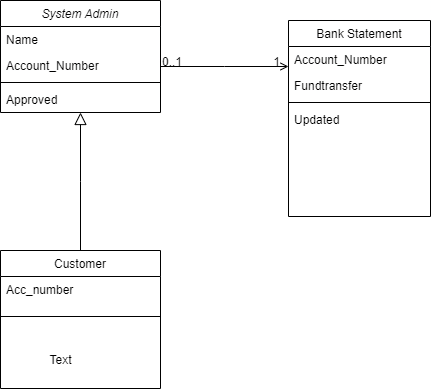

The diagram above was exported from draw.io. Its source (the exported page's mxGraphModel, read from the mxfile embedded in the PNG):
<mxGraphModel dx="1038" dy="547" grid="1" gridSize="10" guides="1" tooltips="1" connect="1" arrows="1" fold="1" page="1" pageScale="1" pageWidth="827" pageHeight="1169" math="0" shadow="0">
  <root>
    <mxCell id="WIyWlLk6GJQsqaUBKTNV-0" />
    <mxCell id="WIyWlLk6GJQsqaUBKTNV-1" parent="WIyWlLk6GJQsqaUBKTNV-0" />
    <mxCell id="zkfFHV4jXpPFQw0GAbJ--0" value="System Admin" style="swimlane;fontStyle=2;align=center;verticalAlign=top;childLayout=stackLayout;horizontal=1;startSize=26;horizontalStack=0;resizeParent=1;resizeLast=0;collapsible=1;marginBottom=0;rounded=0;shadow=0;strokeWidth=1;" parent="WIyWlLk6GJQsqaUBKTNV-1" vertex="1">
      <mxGeometry x="220" y="120" width="160" height="112" as="geometry">
        <mxRectangle x="230" y="140" width="160" height="26" as="alternateBounds" />
      </mxGeometry>
    </mxCell>
    <mxCell id="zkfFHV4jXpPFQw0GAbJ--1" value="Name" style="text;align=left;verticalAlign=top;spacingLeft=4;spacingRight=4;overflow=hidden;rotatable=0;points=[[0,0.5],[1,0.5]];portConstraint=eastwest;" parent="zkfFHV4jXpPFQw0GAbJ--0" vertex="1">
      <mxGeometry y="26" width="160" height="26" as="geometry" />
    </mxCell>
    <mxCell id="zkfFHV4jXpPFQw0GAbJ--2" value="Account_Number" style="text;align=left;verticalAlign=top;spacingLeft=4;spacingRight=4;overflow=hidden;rotatable=0;points=[[0,0.5],[1,0.5]];portConstraint=eastwest;rounded=0;shadow=0;html=0;" parent="zkfFHV4jXpPFQw0GAbJ--0" vertex="1">
      <mxGeometry y="52" width="160" height="26" as="geometry" />
    </mxCell>
    <mxCell id="zkfFHV4jXpPFQw0GAbJ--4" value="" style="line;html=1;strokeWidth=1;align=left;verticalAlign=middle;spacingTop=-1;spacingLeft=3;spacingRight=3;rotatable=0;labelPosition=right;points=[];portConstraint=eastwest;" parent="zkfFHV4jXpPFQw0GAbJ--0" vertex="1">
      <mxGeometry y="78" width="160" height="8" as="geometry" />
    </mxCell>
    <mxCell id="zkfFHV4jXpPFQw0GAbJ--5" value="Approved" style="text;align=left;verticalAlign=top;spacingLeft=4;spacingRight=4;overflow=hidden;rotatable=0;points=[[0,0.5],[1,0.5]];portConstraint=eastwest;" parent="zkfFHV4jXpPFQw0GAbJ--0" vertex="1">
      <mxGeometry y="86" width="160" height="26" as="geometry" />
    </mxCell>
    <mxCell id="zkfFHV4jXpPFQw0GAbJ--6" value="Customer" style="swimlane;fontStyle=0;align=center;verticalAlign=top;childLayout=stackLayout;horizontal=1;startSize=26;horizontalStack=0;resizeParent=1;resizeLast=0;collapsible=1;marginBottom=0;rounded=0;shadow=0;strokeWidth=1;" parent="WIyWlLk6GJQsqaUBKTNV-1" vertex="1">
      <mxGeometry x="220" y="370" width="160" height="138" as="geometry">
        <mxRectangle x="130" y="380" width="160" height="26" as="alternateBounds" />
      </mxGeometry>
    </mxCell>
    <mxCell id="zkfFHV4jXpPFQw0GAbJ--7" value="Acc_number" style="text;align=left;verticalAlign=top;spacingLeft=4;spacingRight=4;overflow=hidden;rotatable=0;points=[[0,0.5],[1,0.5]];portConstraint=eastwest;" parent="zkfFHV4jXpPFQw0GAbJ--6" vertex="1">
      <mxGeometry y="26" width="160" height="26" as="geometry" />
    </mxCell>
    <mxCell id="zkfFHV4jXpPFQw0GAbJ--9" value="" style="line;html=1;strokeWidth=1;align=left;verticalAlign=middle;spacingTop=-1;spacingLeft=3;spacingRight=3;rotatable=0;labelPosition=right;points=[];portConstraint=eastwest;" parent="zkfFHV4jXpPFQw0GAbJ--6" vertex="1">
      <mxGeometry y="52" width="160" height="28" as="geometry" />
    </mxCell>
    <mxCell id="zkfFHV4jXpPFQw0GAbJ--12" value="" style="endArrow=block;endSize=10;endFill=0;shadow=0;strokeWidth=1;rounded=0;edgeStyle=elbowEdgeStyle;elbow=vertical;" parent="WIyWlLk6GJQsqaUBKTNV-1" source="zkfFHV4jXpPFQw0GAbJ--6" target="zkfFHV4jXpPFQw0GAbJ--0" edge="1">
      <mxGeometry width="160" relative="1" as="geometry">
        <mxPoint x="200" y="203" as="sourcePoint" />
        <mxPoint x="200" y="203" as="targetPoint" />
      </mxGeometry>
    </mxCell>
    <mxCell id="zkfFHV4jXpPFQw0GAbJ--17" value="Bank Statement" style="swimlane;fontStyle=0;align=center;verticalAlign=top;childLayout=stackLayout;horizontal=1;startSize=26;horizontalStack=0;resizeParent=1;resizeLast=0;collapsible=1;marginBottom=0;rounded=0;shadow=0;strokeWidth=1;" parent="WIyWlLk6GJQsqaUBKTNV-1" vertex="1">
      <mxGeometry x="508" y="140" width="142" height="196" as="geometry">
        <mxRectangle x="550" y="140" width="160" height="26" as="alternateBounds" />
      </mxGeometry>
    </mxCell>
    <mxCell id="zkfFHV4jXpPFQw0GAbJ--19" value="Account_Number" style="text;align=left;verticalAlign=top;spacingLeft=4;spacingRight=4;overflow=hidden;rotatable=0;points=[[0,0.5],[1,0.5]];portConstraint=eastwest;rounded=0;shadow=0;html=0;" parent="zkfFHV4jXpPFQw0GAbJ--17" vertex="1">
      <mxGeometry y="26" width="142" height="26" as="geometry" />
    </mxCell>
    <mxCell id="zkfFHV4jXpPFQw0GAbJ--18" value="Fundtransfer" style="text;align=left;verticalAlign=top;spacingLeft=4;spacingRight=4;overflow=hidden;rotatable=0;points=[[0,0.5],[1,0.5]];portConstraint=eastwest;" parent="zkfFHV4jXpPFQw0GAbJ--17" vertex="1">
      <mxGeometry y="52" width="142" height="26" as="geometry" />
    </mxCell>
    <mxCell id="zkfFHV4jXpPFQw0GAbJ--23" value="" style="line;html=1;strokeWidth=1;align=left;verticalAlign=middle;spacingTop=-1;spacingLeft=3;spacingRight=3;rotatable=0;labelPosition=right;points=[];portConstraint=eastwest;" parent="zkfFHV4jXpPFQw0GAbJ--17" vertex="1">
      <mxGeometry y="78" width="142" height="8" as="geometry" />
    </mxCell>
    <mxCell id="zkfFHV4jXpPFQw0GAbJ--24" value="Updated" style="text;align=left;verticalAlign=top;spacingLeft=4;spacingRight=4;overflow=hidden;rotatable=0;points=[[0,0.5],[1,0.5]];portConstraint=eastwest;" parent="zkfFHV4jXpPFQw0GAbJ--17" vertex="1">
      <mxGeometry y="86" width="142" height="26" as="geometry" />
    </mxCell>
    <mxCell id="zkfFHV4jXpPFQw0GAbJ--26" value="" style="endArrow=open;shadow=0;strokeWidth=1;rounded=0;endFill=1;edgeStyle=elbowEdgeStyle;elbow=vertical;" parent="WIyWlLk6GJQsqaUBKTNV-1" source="zkfFHV4jXpPFQw0GAbJ--0" target="zkfFHV4jXpPFQw0GAbJ--17" edge="1">
      <mxGeometry x="0.5" y="41" relative="1" as="geometry">
        <mxPoint x="380" y="192" as="sourcePoint" />
        <mxPoint x="540" y="192" as="targetPoint" />
        <mxPoint x="-40" y="32" as="offset" />
      </mxGeometry>
    </mxCell>
    <mxCell id="zkfFHV4jXpPFQw0GAbJ--27" value="0..1" style="resizable=0;align=left;verticalAlign=bottom;labelBackgroundColor=none;fontSize=12;" parent="zkfFHV4jXpPFQw0GAbJ--26" connectable="0" vertex="1">
      <mxGeometry x="-1" relative="1" as="geometry">
        <mxPoint y="4" as="offset" />
      </mxGeometry>
    </mxCell>
    <mxCell id="zkfFHV4jXpPFQw0GAbJ--28" value="1" style="resizable=0;align=right;verticalAlign=bottom;labelBackgroundColor=none;fontSize=12;" parent="zkfFHV4jXpPFQw0GAbJ--26" connectable="0" vertex="1">
      <mxGeometry x="1" relative="1" as="geometry">
        <mxPoint x="-7" y="4" as="offset" />
      </mxGeometry>
    </mxCell>
    <mxCell id="T5Lht5m8ll8z4S4NXdEf-0" value="Text" style="text;html=1;align=center;verticalAlign=middle;resizable=0;points=[];autosize=1;strokeColor=none;fillColor=none;" vertex="1" parent="WIyWlLk6GJQsqaUBKTNV-1">
      <mxGeometry x="260" y="470" width="40" height="20" as="geometry" />
    </mxCell>
  </root>
</mxGraphModel>